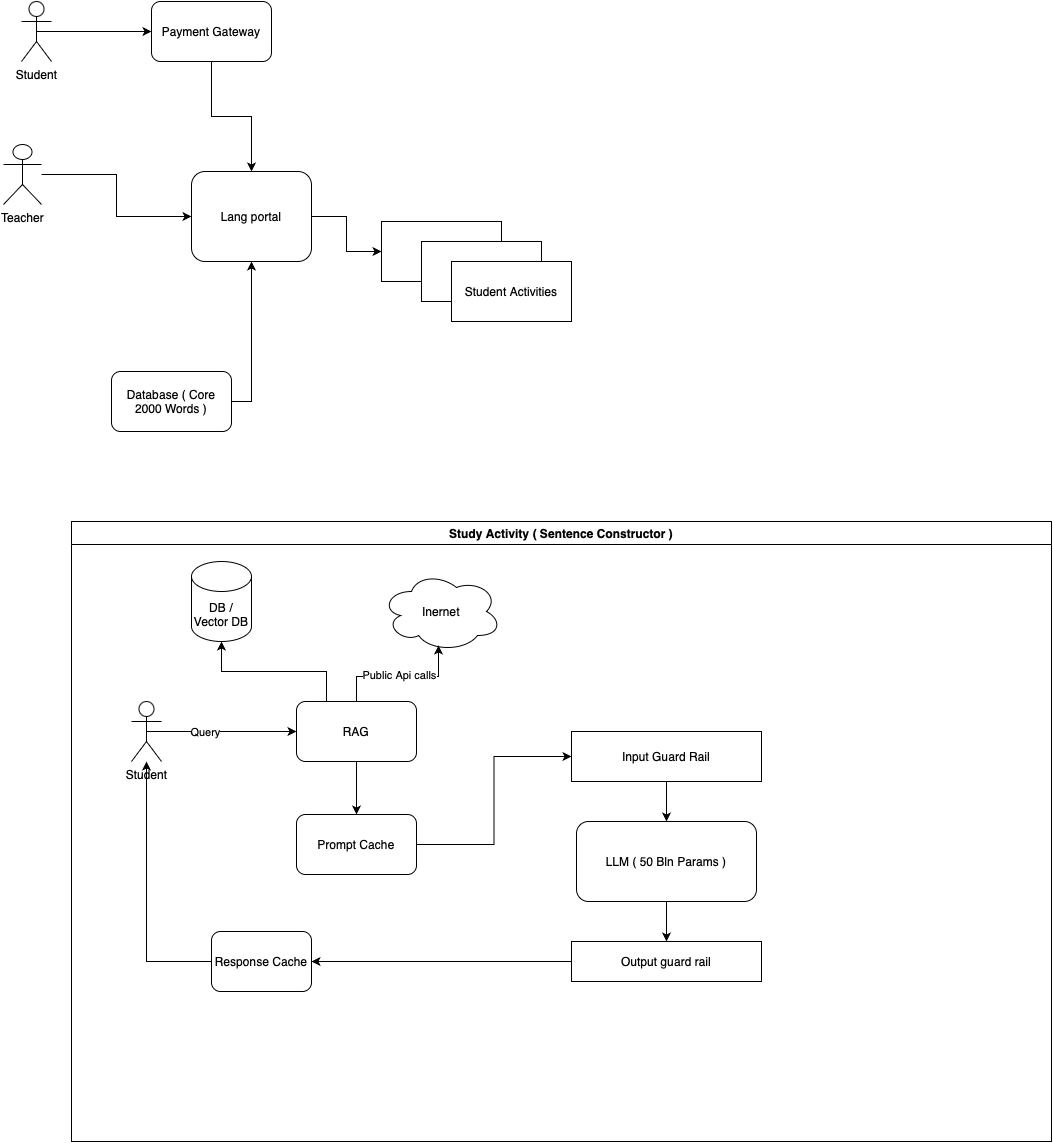

The diagram above was exported from draw.io. Its source (the exported page's mxGraphModel, read from the mxfile embedded in the PNG):
<mxGraphModel dx="1434" dy="827" grid="1" gridSize="10" guides="1" tooltips="1" connect="1" arrows="1" fold="1" page="1" pageScale="1" pageWidth="850" pageHeight="1100" math="0" shadow="0">
  <root>
    <mxCell id="0" />
    <mxCell id="1" parent="0" />
    <mxCell id="cSX2reGzk3ySl7XwEUPn-4" style="edgeStyle=orthogonalEdgeStyle;rounded=0;orthogonalLoop=1;jettySize=auto;html=1;exitX=0.5;exitY=0.5;exitDx=0;exitDy=0;exitPerimeter=0;entryX=0;entryY=0.5;entryDx=0;entryDy=0;" parent="1" source="cSX2reGzk3ySl7XwEUPn-1" target="cSX2reGzk3ySl7XwEUPn-3" edge="1">
      <mxGeometry relative="1" as="geometry" />
    </mxCell>
    <mxCell id="cSX2reGzk3ySl7XwEUPn-1" value="Student" style="shape=umlActor;verticalLabelPosition=bottom;verticalAlign=top;html=1;outlineConnect=0;" parent="1" vertex="1">
      <mxGeometry x="90" y="100" width="30" height="60" as="geometry" />
    </mxCell>
    <mxCell id="cSX2reGzk3ySl7XwEUPn-10" style="edgeStyle=orthogonalEdgeStyle;rounded=0;orthogonalLoop=1;jettySize=auto;html=1;" parent="1" source="cSX2reGzk3ySl7XwEUPn-2" target="cSX2reGzk3ySl7XwEUPn-5" edge="1">
      <mxGeometry relative="1" as="geometry" />
    </mxCell>
    <mxCell id="cSX2reGzk3ySl7XwEUPn-2" value="Teacher" style="shape=umlActor;verticalLabelPosition=bottom;verticalAlign=top;html=1;outlineConnect=0;" parent="1" vertex="1">
      <mxGeometry x="72" y="243" width="38" height="60" as="geometry" />
    </mxCell>
    <mxCell id="cSX2reGzk3ySl7XwEUPn-6" style="edgeStyle=orthogonalEdgeStyle;rounded=0;orthogonalLoop=1;jettySize=auto;html=1;" parent="1" source="cSX2reGzk3ySl7XwEUPn-3" target="cSX2reGzk3ySl7XwEUPn-5" edge="1">
      <mxGeometry relative="1" as="geometry" />
    </mxCell>
    <mxCell id="cSX2reGzk3ySl7XwEUPn-3" value="Payment Gateway" style="rounded=1;whiteSpace=wrap;html=1;" parent="1" vertex="1">
      <mxGeometry x="220" y="100" width="120" height="60" as="geometry" />
    </mxCell>
    <mxCell id="cSX2reGzk3ySl7XwEUPn-15" style="edgeStyle=orthogonalEdgeStyle;rounded=0;orthogonalLoop=1;jettySize=auto;html=1;entryX=0;entryY=0.5;entryDx=0;entryDy=0;" parent="1" source="cSX2reGzk3ySl7XwEUPn-5" target="cSX2reGzk3ySl7XwEUPn-12" edge="1">
      <mxGeometry relative="1" as="geometry" />
    </mxCell>
    <mxCell id="cSX2reGzk3ySl7XwEUPn-5" value="Lang portal" style="rounded=1;whiteSpace=wrap;html=1;" parent="1" vertex="1">
      <mxGeometry x="260" y="270" width="120" height="90" as="geometry" />
    </mxCell>
    <mxCell id="cSX2reGzk3ySl7XwEUPn-18" style="edgeStyle=orthogonalEdgeStyle;rounded=0;orthogonalLoop=1;jettySize=auto;html=1;exitX=1;exitY=0.5;exitDx=0;exitDy=0;entryX=0.5;entryY=1;entryDx=0;entryDy=0;" parent="1" source="cSX2reGzk3ySl7XwEUPn-11" target="cSX2reGzk3ySl7XwEUPn-5" edge="1">
      <mxGeometry relative="1" as="geometry" />
    </mxCell>
    <mxCell id="cSX2reGzk3ySl7XwEUPn-11" value="Database ( Core 2000 Words )" style="rounded=1;whiteSpace=wrap;html=1;" parent="1" vertex="1">
      <mxGeometry x="180" y="470" width="120" height="60" as="geometry" />
    </mxCell>
    <mxCell id="cSX2reGzk3ySl7XwEUPn-16" value="" style="group" parent="1" vertex="1" connectable="0">
      <mxGeometry x="450" y="320" width="190" height="100" as="geometry" />
    </mxCell>
    <mxCell id="cSX2reGzk3ySl7XwEUPn-12" value="" style="rounded=0;whiteSpace=wrap;html=1;" parent="cSX2reGzk3ySl7XwEUPn-16" vertex="1">
      <mxGeometry width="120" height="60" as="geometry" />
    </mxCell>
    <mxCell id="cSX2reGzk3ySl7XwEUPn-13" value="" style="rounded=0;whiteSpace=wrap;html=1;" parent="cSX2reGzk3ySl7XwEUPn-16" vertex="1">
      <mxGeometry x="40" y="20" width="120" height="60" as="geometry" />
    </mxCell>
    <mxCell id="cSX2reGzk3ySl7XwEUPn-14" value="Student Activities" style="rounded=0;whiteSpace=wrap;html=1;" parent="cSX2reGzk3ySl7XwEUPn-16" vertex="1">
      <mxGeometry x="70" y="40" width="120" height="60" as="geometry" />
    </mxCell>
    <mxCell id="cSX2reGzk3ySl7XwEUPn-22" style="edgeStyle=orthogonalEdgeStyle;rounded=0;orthogonalLoop=1;jettySize=auto;html=1;exitX=0.5;exitY=0.5;exitDx=0;exitDy=0;exitPerimeter=0;entryX=0;entryY=0.5;entryDx=0;entryDy=0;" parent="1" source="cSX2reGzk3ySl7XwEUPn-20" target="cSX2reGzk3ySl7XwEUPn-21" edge="1">
      <mxGeometry relative="1" as="geometry" />
    </mxCell>
    <mxCell id="cSX2reGzk3ySl7XwEUPn-23" value="Query" style="edgeLabel;html=1;align=center;verticalAlign=middle;resizable=0;points=[];" parent="cSX2reGzk3ySl7XwEUPn-22" vertex="1" connectable="0">
      <mxGeometry x="-0.2262" relative="1" as="geometry">
        <mxPoint as="offset" />
      </mxGeometry>
    </mxCell>
    <mxCell id="cSX2reGzk3ySl7XwEUPn-20" value="Student" style="shape=umlActor;verticalLabelPosition=bottom;verticalAlign=top;html=1;outlineConnect=0;" parent="1" vertex="1">
      <mxGeometry x="200" y="800" width="30" height="60" as="geometry" />
    </mxCell>
    <mxCell id="cSX2reGzk3ySl7XwEUPn-28" value="Study Activity ( Sentence Constructor )" style="swimlane;whiteSpace=wrap;html=1;" parent="1" vertex="1">
      <mxGeometry x="140" y="620" width="980" height="620" as="geometry" />
    </mxCell>
    <mxCell id="cSX2reGzk3ySl7XwEUPn-29" value="DB / Vector DB" style="shape=cylinder3;whiteSpace=wrap;html=1;boundedLbl=1;backgroundOutline=1;size=15;" parent="cSX2reGzk3ySl7XwEUPn-28" vertex="1">
      <mxGeometry x="120" y="40" width="60" height="80" as="geometry" />
    </mxCell>
    <mxCell id="cSX2reGzk3ySl7XwEUPn-30" value="Inernet" style="ellipse;shape=cloud;whiteSpace=wrap;html=1;" parent="cSX2reGzk3ySl7XwEUPn-28" vertex="1">
      <mxGeometry x="310" y="50" width="120" height="80" as="geometry" />
    </mxCell>
    <mxCell id="cSX2reGzk3ySl7XwEUPn-46" style="edgeStyle=orthogonalEdgeStyle;rounded=0;orthogonalLoop=1;jettySize=auto;html=1;" parent="cSX2reGzk3ySl7XwEUPn-28" source="cSX2reGzk3ySl7XwEUPn-35" target="cSX2reGzk3ySl7XwEUPn-45" edge="1">
      <mxGeometry relative="1" as="geometry" />
    </mxCell>
    <mxCell id="cSX2reGzk3ySl7XwEUPn-35" value="Input Guard Rail" style="rounded=0;whiteSpace=wrap;html=1;" parent="cSX2reGzk3ySl7XwEUPn-28" vertex="1">
      <mxGeometry x="500" y="210" width="190" height="50" as="geometry" />
    </mxCell>
    <mxCell id="cSX2reGzk3ySl7XwEUPn-50" style="edgeStyle=orthogonalEdgeStyle;rounded=0;orthogonalLoop=1;jettySize=auto;html=1;entryX=1;entryY=0.5;entryDx=0;entryDy=0;" parent="cSX2reGzk3ySl7XwEUPn-28" source="cSX2reGzk3ySl7XwEUPn-36" target="cSX2reGzk3ySl7XwEUPn-48" edge="1">
      <mxGeometry relative="1" as="geometry" />
    </mxCell>
    <mxCell id="cSX2reGzk3ySl7XwEUPn-36" value="Output guard rail" style="rounded=0;whiteSpace=wrap;html=1;" parent="cSX2reGzk3ySl7XwEUPn-28" vertex="1">
      <mxGeometry x="500" y="420" width="190" height="40" as="geometry" />
    </mxCell>
    <mxCell id="cSX2reGzk3ySl7XwEUPn-41" style="edgeStyle=orthogonalEdgeStyle;rounded=0;orthogonalLoop=1;jettySize=auto;html=1;exitX=1;exitY=0.5;exitDx=0;exitDy=0;entryX=0;entryY=0.5;entryDx=0;entryDy=0;" parent="cSX2reGzk3ySl7XwEUPn-28" source="cSX2reGzk3ySl7XwEUPn-39" target="cSX2reGzk3ySl7XwEUPn-35" edge="1">
      <mxGeometry relative="1" as="geometry" />
    </mxCell>
    <mxCell id="cSX2reGzk3ySl7XwEUPn-39" value="Prompt Cache" style="rounded=1;whiteSpace=wrap;html=1;" parent="cSX2reGzk3ySl7XwEUPn-28" vertex="1">
      <mxGeometry x="225" y="293" width="120" height="60" as="geometry" />
    </mxCell>
    <mxCell id="cSX2reGzk3ySl7XwEUPn-40" value="" style="edgeStyle=orthogonalEdgeStyle;rounded=0;orthogonalLoop=1;jettySize=auto;html=1;" parent="cSX2reGzk3ySl7XwEUPn-28" source="cSX2reGzk3ySl7XwEUPn-21" target="cSX2reGzk3ySl7XwEUPn-39" edge="1">
      <mxGeometry relative="1" as="geometry" />
    </mxCell>
    <mxCell id="cSX2reGzk3ySl7XwEUPn-21" value="RAG" style="rounded=1;whiteSpace=wrap;html=1;" parent="cSX2reGzk3ySl7XwEUPn-28" vertex="1">
      <mxGeometry x="225" y="180" width="120" height="60" as="geometry" />
    </mxCell>
    <mxCell id="cSX2reGzk3ySl7XwEUPn-31" style="edgeStyle=orthogonalEdgeStyle;rounded=0;orthogonalLoop=1;jettySize=auto;html=1;entryX=0.475;entryY=0.925;entryDx=0;entryDy=0;entryPerimeter=0;" parent="cSX2reGzk3ySl7XwEUPn-28" source="cSX2reGzk3ySl7XwEUPn-21" target="cSX2reGzk3ySl7XwEUPn-30" edge="1">
      <mxGeometry relative="1" as="geometry" />
    </mxCell>
    <mxCell id="cSX2reGzk3ySl7XwEUPn-32" value="Public Api calls" style="edgeLabel;html=1;align=center;verticalAlign=middle;resizable=0;points=[];" parent="cSX2reGzk3ySl7XwEUPn-31" vertex="1" connectable="0">
      <mxGeometry x="-0.0265" y="2" relative="1" as="geometry">
        <mxPoint as="offset" />
      </mxGeometry>
    </mxCell>
    <mxCell id="cSX2reGzk3ySl7XwEUPn-33" style="edgeStyle=orthogonalEdgeStyle;rounded=0;orthogonalLoop=1;jettySize=auto;html=1;exitX=0.25;exitY=0;exitDx=0;exitDy=0;entryX=0.5;entryY=1;entryDx=0;entryDy=0;entryPerimeter=0;" parent="cSX2reGzk3ySl7XwEUPn-28" source="cSX2reGzk3ySl7XwEUPn-21" target="cSX2reGzk3ySl7XwEUPn-29" edge="1">
      <mxGeometry relative="1" as="geometry" />
    </mxCell>
    <mxCell id="cSX2reGzk3ySl7XwEUPn-47" style="edgeStyle=orthogonalEdgeStyle;rounded=0;orthogonalLoop=1;jettySize=auto;html=1;exitX=0.5;exitY=1;exitDx=0;exitDy=0;entryX=0.5;entryY=0;entryDx=0;entryDy=0;" parent="cSX2reGzk3ySl7XwEUPn-28" source="cSX2reGzk3ySl7XwEUPn-45" target="cSX2reGzk3ySl7XwEUPn-36" edge="1">
      <mxGeometry relative="1" as="geometry" />
    </mxCell>
    <mxCell id="cSX2reGzk3ySl7XwEUPn-45" value="LLM ( 50 Bln Params )" style="rounded=1;whiteSpace=wrap;html=1;" parent="cSX2reGzk3ySl7XwEUPn-28" vertex="1">
      <mxGeometry x="505" y="300" width="180" height="80" as="geometry" />
    </mxCell>
    <mxCell id="cSX2reGzk3ySl7XwEUPn-48" value="Response Cache" style="rounded=1;whiteSpace=wrap;html=1;" parent="cSX2reGzk3ySl7XwEUPn-28" vertex="1">
      <mxGeometry x="140" y="410" width="100" height="60" as="geometry" />
    </mxCell>
    <mxCell id="cSX2reGzk3ySl7XwEUPn-49" style="edgeStyle=orthogonalEdgeStyle;rounded=0;orthogonalLoop=1;jettySize=auto;html=1;" parent="1" source="cSX2reGzk3ySl7XwEUPn-48" target="cSX2reGzk3ySl7XwEUPn-20" edge="1">
      <mxGeometry relative="1" as="geometry" />
    </mxCell>
  </root>
</mxGraphModel>